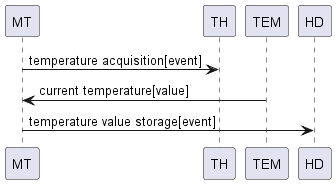

The diagram above was rendered by PlantUML. Its source (embedded in the PNG):
@startuml
MT -> TH : temperature acquisition[event]
TEM -> MT : current temperature[value]
MT -> HD : temperature value storage[event]
@enduml